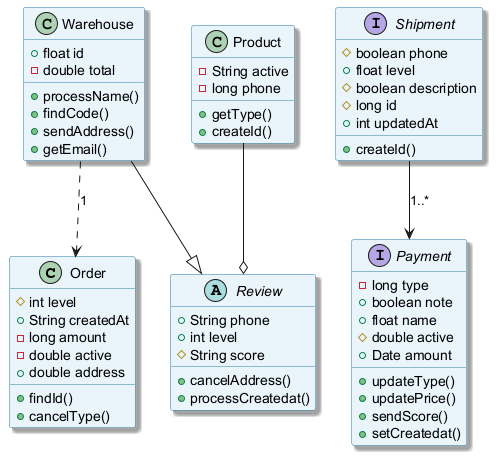

The diagram above was rendered by PlantUML. Its source (embedded in the PNG):
@startuml
skinparam backgroundColor #FFFFFF
skinparam classBackgroundColor #E8F4FA
skinparam classBorderColor #2C7DA0
skinparam shadowing true
class Order {
  #int level
  +String createdAt
  -long amount
  -double active
  +double address
  +findId()
  +cancelType()
}
abstract class Review {
  +String phone
  +int level
  #String score
  +cancelAddress()
  +processCreatedat()
}
class Product {
  -String active
  -long phone
  +getType()
  +createId()
}
class Warehouse {
  +float id
  -double total
  +processName()
  +findCode()
  +sendAddress()
  +getEmail()
}
interface Payment {
  -long type
  +boolean note
  +float name
  #double active
  +Date amount
  +updateType()
  +updatePrice()
  +sendScore()
  +setCreatedat()
}
interface Shipment {
  #boolean phone
  +float level
  #boolean description
  #long id
  +int updatedAt
  +createId()
}
Warehouse ..> Order : "1"
Product --o Review
Shipment --> Payment : "1..*"
Warehouse --|> Review
@enduml